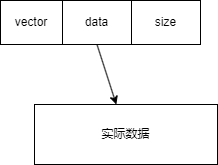

The diagram above was exported from draw.io. Its source (the exported page's mxGraphModel, read from the mxfile embedded in the PNG):
<mxGraphModel dx="1426" dy="785" grid="0" gridSize="10" guides="1" tooltips="1" connect="1" arrows="1" fold="1" page="1" pageScale="1" pageWidth="827" pageHeight="1169" background="#ffffff" math="0" shadow="0">
  <root>
    <mxCell id="0" />
    <mxCell id="1" parent="0" />
    <mxCell id="j2m1qfLIvSEUVq4Go3Wv-1" value="vector" style="rounded=0;whiteSpace=wrap;html=1;" vertex="1" parent="1">
      <mxGeometry x="208" y="186" width="62" height="44" as="geometry" />
    </mxCell>
    <mxCell id="j2m1qfLIvSEUVq4Go3Wv-2" value="data" style="rounded=0;whiteSpace=wrap;html=1;" vertex="1" parent="1">
      <mxGeometry x="270" y="186" width="69" height="44" as="geometry" />
    </mxCell>
    <mxCell id="j2m1qfLIvSEUVq4Go3Wv-3" value="" style="endArrow=classic;html=1;rounded=0;exitX=0.5;exitY=1;exitDx=0;exitDy=0;" edge="1" parent="1" source="j2m1qfLIvSEUVq4Go3Wv-2" target="j2m1qfLIvSEUVq4Go3Wv-4">
      <mxGeometry width="50" height="50" relative="1" as="geometry">
        <mxPoint x="387" y="429" as="sourcePoint" />
        <mxPoint x="305" y="304" as="targetPoint" />
      </mxGeometry>
    </mxCell>
    <mxCell id="j2m1qfLIvSEUVq4Go3Wv-4" value="实际数据" style="rounded=0;whiteSpace=wrap;html=1;" vertex="1" parent="1">
      <mxGeometry x="242" y="290" width="183" height="60" as="geometry" />
    </mxCell>
    <mxCell id="j2m1qfLIvSEUVq4Go3Wv-5" value="size" style="rounded=0;whiteSpace=wrap;html=1;" vertex="1" parent="1">
      <mxGeometry x="339" y="186" width="69" height="44" as="geometry" />
    </mxCell>
  </root>
</mxGraphModel>